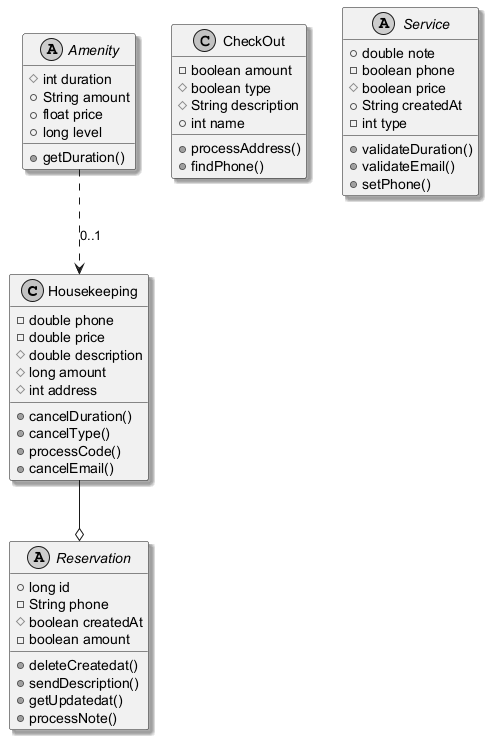

The diagram above was rendered by PlantUML. Its source (embedded in the PNG):
@startuml
skinparam monochrome true
skinparam shadowing true
class Housekeeping {
  -double phone
  -double price
  #double description
  #long amount
  #int address
  +cancelDuration()
  +cancelType()
  +processCode()
  +cancelEmail()
}
abstract class Amenity {
  #int duration
  +String amount
  +float price
  +long level
  +getDuration()
}
class CheckOut {
  -boolean amount
  #boolean type
  #String description
  +int name
  +processAddress()
  +findPhone()
}
abstract class Service {
  +double note
  -boolean phone
  #boolean price
  +String createdAt
  -int type
  +validateDuration()
  +validateEmail()
  +setPhone()
}
abstract class Reservation {
  +long id
  -String phone
  #boolean createdAt
  -boolean amount
  +deleteCreatedat()
  +sendDescription()
  +getUpdatedat()
  +processNote()
}
Amenity ..> Housekeeping : "0..1"
Housekeeping --o Reservation
@enduml